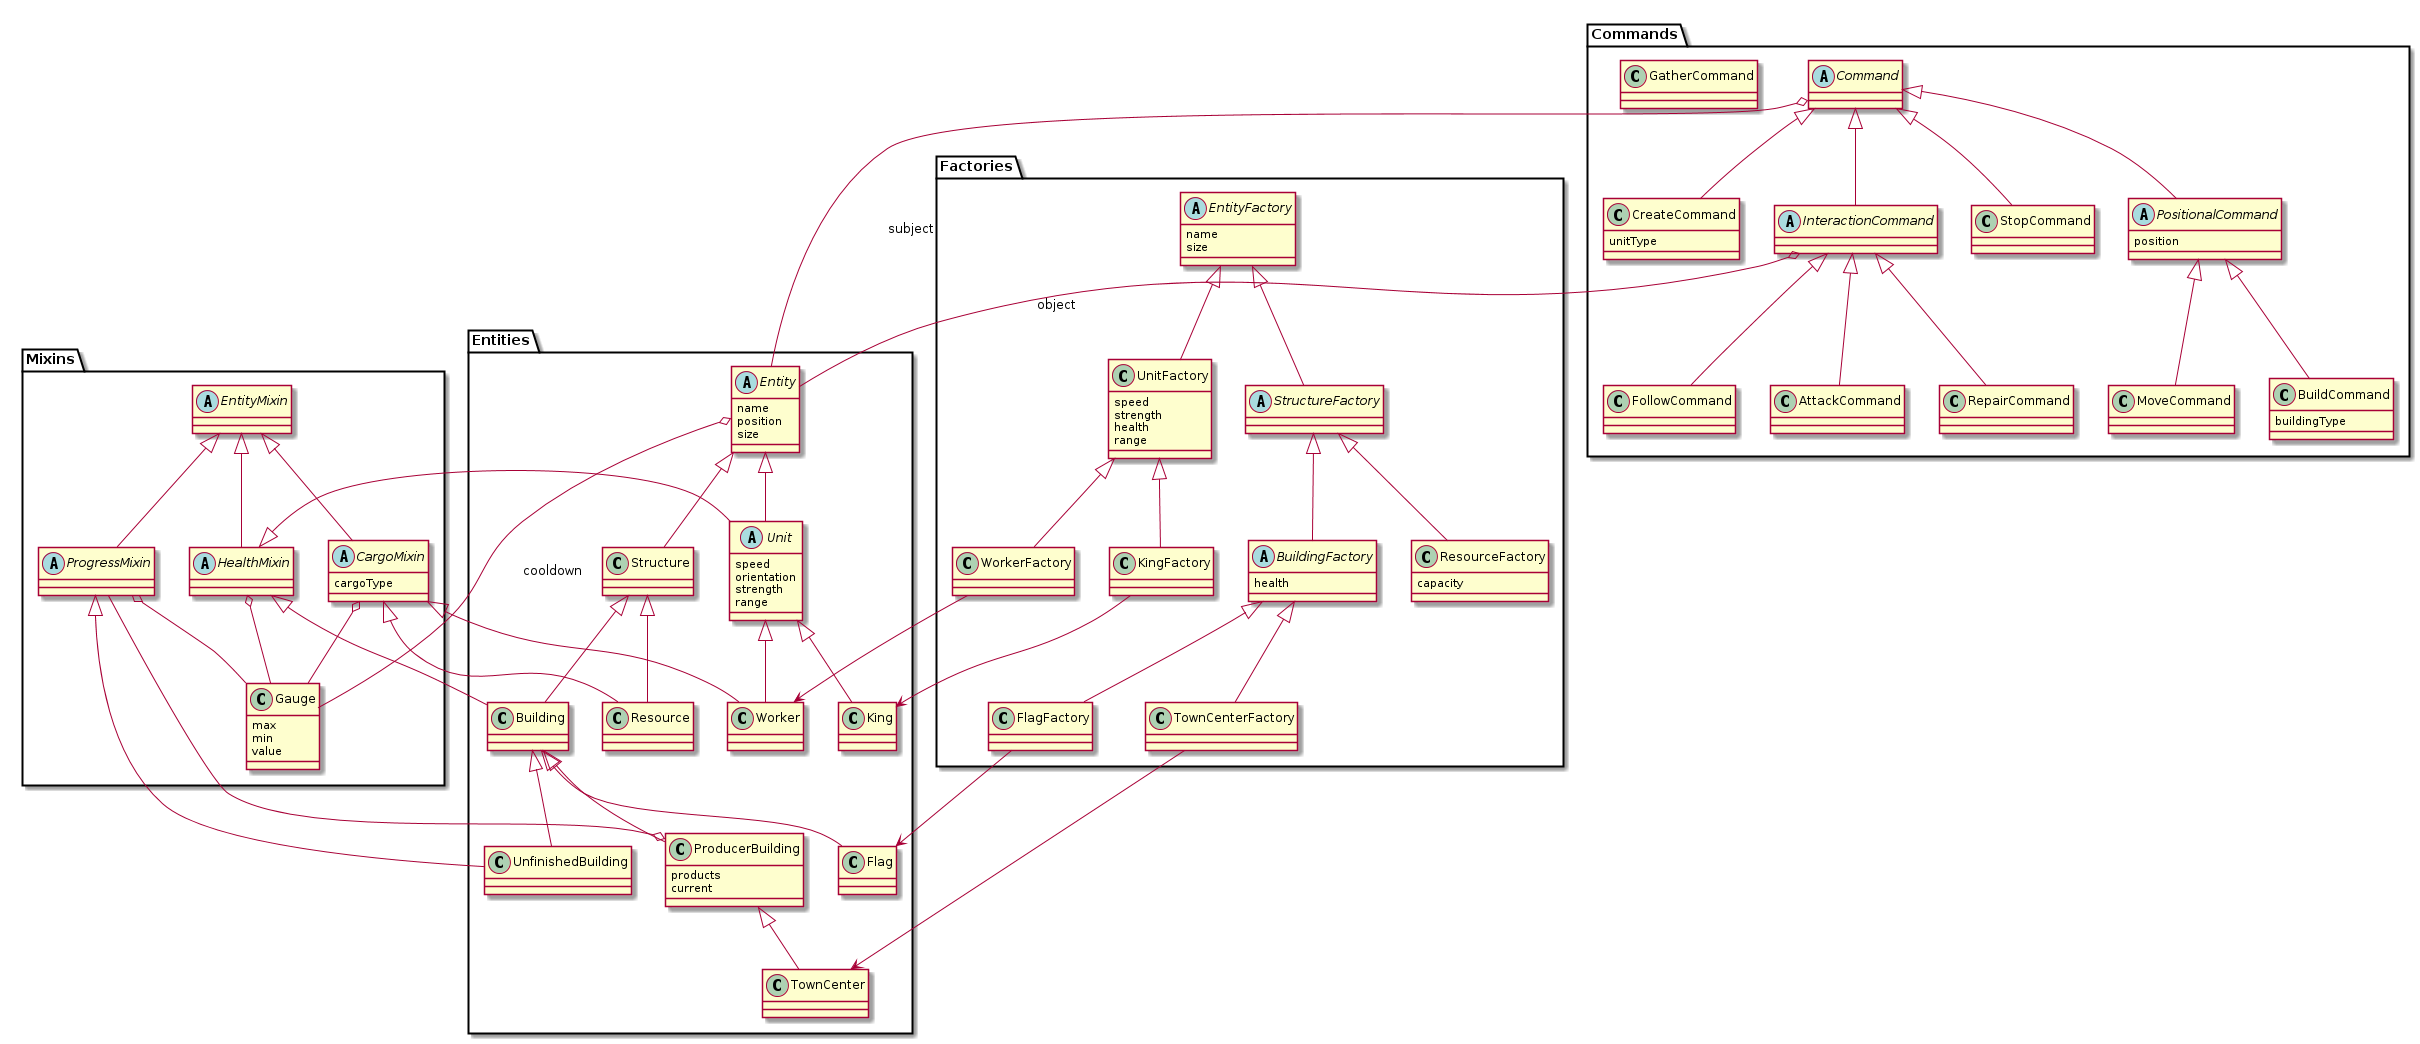

The diagram above was rendered by PlantUML. Its source (embedded in the PNG):
@startuml

package Entities {
abstract class Entity {
name
position
size
}
class Structure
abstract class Unit {
speed
orientation
strength
range
}
class Building
class ProducerBuilding {
products
current
}
class UnfinishedBuilding
class TownCenter
class Flag
class Resource
class Worker
class King
}

Entity <|-- Structure

Structure <|-- Building
Building <|-- Flag
Building <|-- UnfinishedBuilding
Building <|-- ProducerBuilding
ProducerBuilding <|-- TownCenter

Structure <|-- Resource

Entity <|-- Unit
Unit <|-- King
Unit <|-- Worker


package Mixins {
class Gauge {
max
min
value
}
abstract class EntityMixin
abstract class ProgressMixin
abstract class HealthMixin
abstract class CargoMixin {
cargoType
}
}

Entity o-- Gauge : cooldown

ProducerBuilding o-- ProgressMixin

EntityMixin <|-- ProgressMixin
ProgressMixin o-- Gauge

EntityMixin <|-- HealthMixin
HealthMixin o-- Gauge

EntityMixin <|-- CargoMixin
CargoMixin o-- Gauge

HealthMixin <|-- Unit
HealthMixin <|-- Building

CargoMixin <|-- Resource
CargoMixin <|-- Worker

ProgressMixin <|-- UnfinishedBuilding


package Commands {
abstract class Command
class StopCommand
abstract class PositionalCommand {
position
}
class CreateCommand {
unitType
}
class MoveCommand
class BuildCommand {
buildingType
}
abstract class InteractionCommand
class AttackCommand
class RepairCommand
class FollowCommand
class GatherCommand
}

Command o-- Entity : subject

Command <|-- StopCommand

Command <|-- CreateCommand

Command <|-- PositionalCommand

PositionalCommand <|-- MoveCommand
PositionalCommand <|-- BuildCommand

Command <|-- InteractionCommand

InteractionCommand o-- Entity : object

InteractionCommand <|-- AttackCommand
InteractionCommand <|-- RepairCommand
InteractionCommand <|-- FollowCommand


package Factories {
abstract class EntityFactory {
name
size
}
class UnitFactory {
speed
strength
health
range
}
abstract class StructureFactory
abstract class BuildingFactory {
health
}
class ResourceFactory {
capacity
}
class WorkerFactory
class KingFactory
class FlagFactory
class TownCenterFactory
}

EntityFactory <|--  UnitFactory
EntityFactory <|--  StructureFactory
StructureFactory <|--  BuildingFactory
StructureFactory <|--  ResourceFactory

UnitFactory <|--  WorkerFactory
WorkerFactory --> Worker
UnitFactory <|--  KingFactory
KingFactory --> King
BuildingFactory <|--  FlagFactory
FlagFactory --> Flag
BuildingFactory <|--  TownCenterFactory
TownCenterFactory --> TownCenter

@enduml